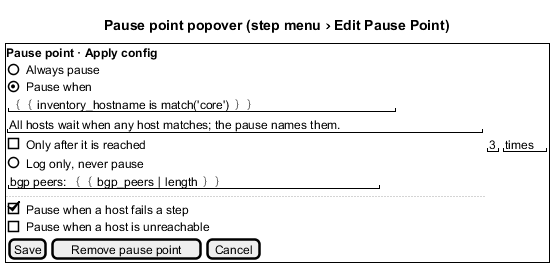

The diagram above was rendered by PlantUML. Its source (embedded in the PNG):
@startsalt
title Pause point popover (step menu › Edit Pause Point)
{+
  <b>Pause point · Apply config
  ( ) Always pause
  (X) Pause when
  { "｛｛ inventory_hostname is match('core') ｝｝       " }
  "All hosts wait when any host matches; the pause names them."
  [ ] Only after it is reached | "3" | "times"
  ( ) Log only, never pause
  { "bgp peers: ｛｛ bgp_peers ∣ length ｝｝           " }
  ..
  [X] Pause when a host fails a step
  [ ] Pause when a host is unreachable
  { [Save] | [Remove pause point] | [Cancel] }
}
@endsalt